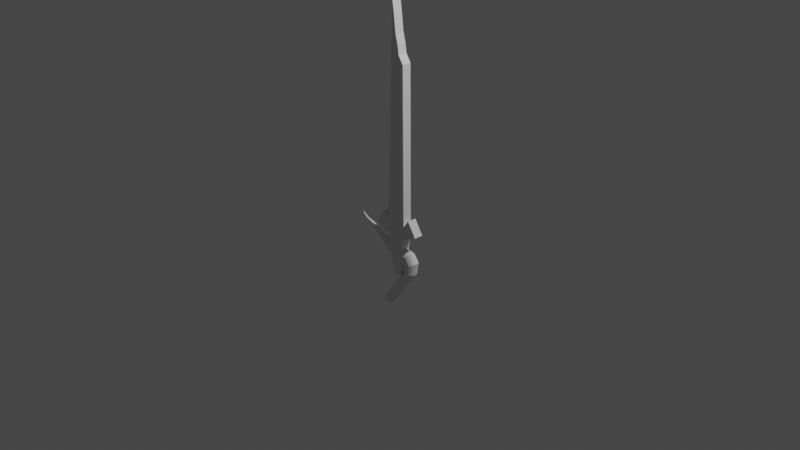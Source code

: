 # Source: Forest_Sword.blend  (saved by Blender 3.1.7; exported with 4.5.12 LTS)
import bpy
from mathutils import Matrix  # noqa: F401  (used for matrix-valued properties, if any)

bpy.ops.wm.read_factory_settings(use_empty=True)
scene = bpy.context.scene
scene.name = 'Scene'

# ---- collections
col_collection = bpy.data.collections.new('Collection'); scene.collection.children.link(col_collection)

# ---- materials (node trees are filled in below, after node groups)
mat_material = bpy.data.materials.new('Material')
mat_material.alpha_threshold = 0.0
mat_material.use_transparent_shadow = False
mat_material.line_color = (0.0, 0.0, 0.0, 1.0)

# ---- material node trees
mat_material.use_nodes = True; mat_material.node_tree.nodes.clear()
_N = mat_material.node_tree.nodes; _L = mat_material.node_tree.links
n0 = _N.new('ShaderNodeOutputMaterial'); n0.name = 'Material Output'; n0.location = (300, 300)
n1 = _N.new('ShaderNodeBsdfPrincipled'); n1.name = 'Principled BSDF'; n1.location = (10, 300)
n1.distribution = 'GGX'
n1.subsurface_method = 'RANDOM_WALK_SKIN'
n1.inputs[2].default_value = 0.4
n1.inputs[3].default_value = 1.45
n1.inputs[27].default_value = (0.0, 0.0, 0.0, 1.0)
n1.inputs[28].default_value = 1.0
_L.new(n1.outputs[0], n0.inputs[0])
n0.is_active_output = True

# ---- world
world_world = bpy.data.worlds.new('World'); scene.world = world_world
world_world.use_nodes = True; world_world.node_tree.nodes.clear()
_N = world_world.node_tree.nodes; _L = world_world.node_tree.links
n0 = _N.new('ShaderNodeOutputWorld'); n0.name = 'World Output'; n0.location = (300, 300)
n1 = _N.new('ShaderNodeBackground'); n1.name = 'Background'; n1.location = (10, 300)
n1.inputs[0].default_value = (0.05088, 0.05088, 0.05088, 1.0)
_L.new(n1.outputs[0], n0.inputs[0])
n0.is_active_output = True
world_world.color = (0.05088, 0.05088, 0.05088)
world_world.use_sun_shadow = False
world_world.sun_shadow_jitter_overblur = 0.0

# ---- cameras
cam_camera = bpy.data.cameras.new('Camera')
cam_camera.clip_end = 100.0
cam_camera.ortho_scale = 7.314

# ---- lights
light_light = bpy.data.lights.new('Light', 'POINT')
light_light.transmission_factor = 0.0
light_light.energy = 1000.0
light_light.shadow_soft_size = 0.1
light_light.shadow_maximum_resolution = 0.006
light_light.use_absolute_resolution = True

# ---- meshes
me_cube = bpy.data.meshes.new('Cube')
me_cube.from_pydata([(-0.898, 1.0, -0.8048), (-0.898, -1.0, -0.8048), (0.0, 1.0, -1.0), (0.0, -1.0, -1.0), (-0.215, -1.0, 0.1329), (-0.215, 1.0, 0.1329), (0.0, 1.0, 0.08741), (0.0, -1.0, 0.08741), (-2.412, 1.0, -0.03836), (-2.412, -1.0, -0.03836), (-1.547, 1.0, 1.317), (-1.547, -1.0, 1.317), (-0.9725, 1.0, 0.5636), (-0.9725, -1.0, 0.5636), (-1.739, 1.0, -0.3599), (-1.739, -1.0, -0.3599), (-0.1116, 1.0, 15.2), (0.08444, 1.0, 15.15), (-0.1116, -1.0, 15.2), (0.08444, -1.0, 15.15), (-0.5549, 1.0, 15.2), (-0.5549, -1.0, 15.2), (0.898, 1.0, -0.8048), (0.898, -1.0, -0.8048), (0.215, -1.0, 0.1329), (0.215, 1.0, 0.1329), (2.412, 1.0, -0.03836), (2.412, -1.0, -0.03836), (1.547, 1.0, 1.317), (1.547, -1.0, 1.317), (0.9725, 1.0, 0.5636), (0.9725, -1.0, 0.5636), (1.739, 1.0, -0.3599), (1.739, -1.0, -0.3599), (0.1961, 1.0, 15.2), (0.1961, -1.0, 15.2), (0.8472, 1.0, 15.25), (0.8472, -1.0, 15.25), (-0.1973, 1.0, 19.42), (0.009022, 1.0, 17.68), (-0.1973, -1.0, 19.42), (0.009022, -1.0, 17.68), (-0.4015, 1.0, 20.79), (-0.4015, -1.0, 20.79), (0.2334, 1.0, 16.88), (0.2334, -1.0, 16.88), (0.3744, 1.0, 15.98), (0.3744, -1.0, 15.98), (-0.4881, 0.5436, -4.592), (-0.4881, -0.5436, -4.592), (2.376e-09, 0.5436, -4.698), (2.376e-09, -0.5436, -4.698), (0.4881, 0.5436, -4.592), (0.4881, -0.5436, -4.592)], [], [(0, 2, 50, 48), (0, 5, 6, 2), (5, 0, 14, 12), (3, 7, 4, 1), (13, 12, 10, 11), (13, 4, 18, 21), (1, 4, 13, 15), (9, 11, 10, 8), (12, 14, 8, 10), (15, 13, 11, 9), (14, 15, 9, 8), (0, 1, 15, 14), (12, 13, 21, 20), (21, 18, 40, 43), (16, 20, 42, 38), (4, 7, 19, 18), (6, 5, 16, 17), (5, 12, 20, 16), (3, 1, 49, 51), (22, 2, 6, 25), (25, 30, 32, 22), (3, 23, 24, 7), (31, 29, 28, 30), (31, 37, 35, 24), (23, 33, 31, 24), (27, 26, 28, 29), (30, 28, 26, 32), (33, 27, 29, 31), (32, 26, 27, 33), (22, 32, 33, 23), (30, 36, 37, 31), (19, 35, 45, 41), (37, 36, 46, 47), (24, 35, 19, 7), (6, 17, 34, 25), (25, 34, 36, 30), (38, 40, 41, 39), (40, 38, 42, 43), (44, 39, 41, 45), (45, 47, 46, 44), (36, 34, 44, 46), (34, 17, 39, 44), (18, 19, 41, 40), (35, 37, 47, 45), (20, 21, 43, 42), (17, 16, 38, 39), (48, 50, 51, 49), (52, 53, 51, 50), (22, 23, 53, 52), (1, 0, 48, 49), (23, 3, 51, 53), (2, 22, 52, 50)])
_uv = me_cube.uv_layers.new(name='UVMap')
_uv.uv.foreach_set('vector', [0.375, 0.25, 0.375, 0.375, 0.375, 0.375, 0.375, 0.25, 0.375, 0.25, 0.5734, 0.25, 0.5734, 0.375, 0.375, 0.375, 0.5734, 0.25, 0.375, 0.25, 0.375, 0.25, 0.5734, 0.25, 0.375, 0.875, 0.5734, 0.875, 0.5734, 1.0, 0.375, 1.0, 0.5734, 0.0, 0.5734, 0.25, 0.5734, 0.25, 0.5734, 0.0, 0.5734, 1.0, 0.0, 0.0, 0.0, 0.0, 0.5734, 1.0, 0.375, 1.0, 0.0, 0.0, 0.5734, 1.0, 0.375, 1.0, 0.375, 0.0, 0.5734, 0.0, 0.5734, 0.25, 0.375, 0.25, 0.5734, 0.25, 0.375, 0.25, 0.375, 0.25, 0.5734, 0.25, 0.375, 1.0, 0.5734, 1.0, 0.5734, 1.0, 0.375, 1.0, 0.125, 0.5, 0.125, 0.75, 0.125, 0.75, 0.125, 0.5, 0.375, 0.25, 0.375, 1.0, 0.125, 0.75, 0.375, 0.25, 0.5734, 0.25, 0.5734, 0.0, 0.5734, 0.0, 0.5734, 0.25, 0.5734, 1.0, 0.0, 0.0, 0.0, 0.0, 0.5734, 1.0, 0.5734, 0.25, 0.5734, 0.25, 0.5734, 0.25, 0.5734, 0.25, 0.5734, 1.0, 0.5734, 0.875, 0.5734, 0.875, 0.5734, 1.0, 0.5734, 0.375, 0.5734, 0.25, 0.5734, 0.25, 0.5734, 0.375, 0.5734, 0.25, 0.5734, 0.25, 0.5734, 0.25, 0.5734, 0.25, 0.375, 0.875, 0.375, 1.0, 0.375, 1.0, 0.375, 0.875, 0.375, 0.25, 0.375, 0.375, 0.5734, 0.375, 0.5734, 0.25, 0.5734, 0.25, 0.5734, 0.25, 0.375, 0.25, 0.375, 0.25, 0.375, 0.875, 0.375, 1.0, 0.5734, 1.0, 0.5734, 0.875, 0.5734, 0.0, 0.5734, 0.0, 0.5734, 0.25, 0.5734, 0.25, 0.5734, 1.0, 0.5734, 1.0, 0.0, 0.0, 0.0, 0.0, 0.375, 1.0, 0.375, 1.0, 0.5734, 1.0, 0.0, 0.0, 0.375, 0.0, 0.375, 0.25, 0.5734, 0.25, 0.5734, 0.0, 0.5734, 0.25, 0.5734, 0.25, 0.375, 0.25, 0.375, 0.25, 0.375, 1.0, 0.375, 1.0, 0.5734, 1.0, 0.5734, 1.0, 0.125, 0.5, 0.125, 0.5, 0.125, 0.75, 0.125, 0.75, 0.375, 0.25, 0.375, 0.25, 0.125, 0.75, 0.375, 1.0, 0.5734, 0.25, 0.5734, 0.25, 0.5734, 0.0, 0.5734, 0.0, 0.5734, 0.875, 0.5734, 1.0, 0.5734, 1.0, 0.5734, 0.875, 0.5734, 0.0, 0.5734, 0.25, 0.5734, 0.25, 0.5734, 0.0, 0.5734, 1.0, 0.5734, 1.0, 0.5734, 0.875, 0.5734, 0.875, 0.5734, 0.375, 0.5734, 0.375, 0.5734, 0.25, 0.5734, 0.25, 0.5734, 0.25, 0.5734, 0.25, 0.5734, 0.25, 0.5734, 0.25, 0.5734, 0.25, 0.0, 0.0, 0.5734, 0.875, 0.5734, 0.375, 0.0, 0.0, 0.5734, 0.25, 0.5734, 0.25, 0.5734, 0.0, 0.5734, 0.25, 0.5734, 0.375, 0.5734, 0.875, 0.0, 0.0, 0.0, 0.0, 0.5734, 0.0, 0.5734, 0.25, 0.5734, 0.25, 0.5734, 0.25, 0.5734, 0.25, 0.5734, 0.25, 0.5734, 0.25, 0.5734, 0.25, 0.5734, 0.375, 0.5734, 0.375, 0.5734, 0.25, 0.5734, 1.0, 0.5734, 0.875, 0.5734, 0.875, 0.5734, 1.0, 0.0, 0.0, 0.5734, 1.0, 0.5734, 1.0, 0.0, 0.0, 0.5734, 0.25, 0.5734, 0.0, 0.5734, 0.0, 0.5734, 0.25, 0.5734, 0.375, 0.5734, 0.25, 0.5734, 0.25, 0.5734, 0.375, 0.125, 0.5, 0.25, 0.5, 0.25, 0.75, 0.125, 0.75, 0.125, 0.5, 0.125, 0.75, 0.25, 0.75, 0.25, 0.5, 0.375, 0.25, 0.375, 1.0, 0.375, 1.0, 0.375, 0.25, 0.375, 1.0, 0.375, 0.25, 0.375, 0.25, 0.375, 1.0, 0.375, 1.0, 0.375, 0.875, 0.375, 0.875, 0.375, 1.0, 0.375, 0.375, 0.375, 0.25, 0.375, 0.25, 0.375, 0.375])
me_cube.materials.append(mat_material)
me_cube.use_remesh_preserve_volume = False
me_cube.use_remesh_preserve_attributes = False
me_cube.use_mirror_vertex_groups = False
me_cube.update()
me_cylinder = bpy.data.meshes.new('Cylinder')
me_cylinder.from_pydata([(0.0, 1.0, -1.0), (0.0, 1.0, 1.0), (0.3827, 0.9239, -1.0), (0.3827, 0.9239, 1.0), (0.7071, 0.7071, -1.0), (0.7071, 0.7071, 1.0), (0.9239, 0.3827, -1.0), (0.9239, 0.3827, 1.0), (1.0, -4.371e-08, -1.0), (1.0, -4.371e-08, 1.0), (0.9239, -0.3827, -1.0), (0.9239, -0.3827, 1.0), (0.7071, -0.7071, -1.0), (0.7071, -0.7071, 1.0), (0.3827, -0.9239, -1.0), (0.3827, -0.9239, 1.0), (-8.742e-08, -1.0, -1.0), (-8.742e-08, -1.0, 1.0), (-0.3827, -0.9239, -1.0), (-0.3827, -0.9239, 1.0), (-0.7071, -0.7071, -1.0), (-0.7071, -0.7071, 1.0), (-0.9239, -0.3827, -1.0), (-0.9239, -0.3827, 1.0), (-1.0, 1.192e-08, -1.0), (-1.0, 1.192e-08, 1.0), (-0.9239, 0.3827, -1.0), (-0.9239, 0.3827, 1.0), (-0.7071, 0.7071, -1.0), (-0.7071, 0.7071, 1.0), (-0.3827, 0.9239, -1.0), (-0.3827, 0.9239, 1.0), (-0.07649, 1.0, -4.246), (0.3015, 0.9239, -4.305), (0.622, 0.7071, -4.356), (0.8361, 0.3827, -4.39), (0.9113, -3.337e-08, -4.402), (0.8361, -0.3827, -4.39), (0.622, -0.7071, -4.356), (0.3015, -0.9239, -4.305), (-0.07649, -1.0, -4.246), (-0.4545, -0.9239, -4.186), (-0.7749, -0.7071, -4.135), (-0.989, -0.3827, -4.101), (-1.064, -1.077e-08, -4.09), (-0.989, 0.3827, -4.101), (-0.7749, 0.7071, -4.135), (-0.4545, 0.9239, -4.186), (-0.4417, 1.0, -6.557), (-0.05945, 0.9239, -6.539), (0.2646, 0.7071, -6.523), (0.4811, 0.3827, -6.512), (0.5571, -6.107e-08, -6.509), (0.4811, -0.3827, -6.512), (0.2646, -0.7071, -6.523), (-0.05945, -0.9239, -6.539), (-0.4417, -1.0, -6.557), (-0.8239, -0.9239, -6.576), (-1.148, -0.7071, -6.591), (-1.364, -0.3827, -6.602), (-1.441, 5.542e-09, -6.605), (-1.364, 0.3827, -6.602), (-1.148, 0.7071, -6.591), (-0.8239, 0.9239, -6.576), (-0.3763, 1.115, -7.909), (-0.01291, 1.03, -7.685), (0.2951, 0.7886, -7.495), (0.501, 0.4268, -7.368), (0.5732, -1.389e-07, -7.324), (0.501, -0.4268, -7.368), (0.2951, -0.7886, -7.495), (-0.01291, -1.03, -7.685), (-0.3763, -1.115, -7.909), (-0.7396, -1.03, -8.133), (-1.048, -0.7886, -8.322), (-1.253, -0.4268, -8.449), (-1.326, 7.856e-08, -8.494), (-1.253, 0.4268, -8.449), (-1.048, 0.7886, -8.322), (-0.7396, 1.03, -8.133), (0.354, 1.188, -9.132), (0.6307, 1.098, -8.535), (0.8652, 0.8401, -8.029), (1.022, 0.4547, -7.69), (1.077, -3.357e-07, -7.572), (1.022, -0.4547, -7.69), (0.8652, -0.8401, -8.029), (0.6307, -1.098, -8.535), (0.354, -1.188, -9.132), (0.07741, -1.098, -9.729), (-0.1571, -0.8401, -10.24), (-0.3138, -0.4547, -10.57), (-0.3688, 7.406e-08, -10.69), (-0.3138, 0.4547, -10.57), (-0.1571, 0.8401, -10.24), (0.07741, 1.098, -9.729), (1.731, 1.138, -9.77), (1.831, 1.052, -9.147), (1.917, 0.8048, -8.62), (1.973, 0.4356, -8.267), (1.993, -4.206e-07, -8.143), (1.973, -0.4356, -8.267), (1.917, -0.8048, -8.62), (1.831, -1.052, -9.147), (1.731, -1.138, -9.77), (1.631, -1.052, -10.39), (1.546, -0.8048, -10.92), (1.489, -0.4356, -11.27), (1.469, 3.663e-08, -11.4), (1.489, 0.4356, -11.27), (1.546, 0.8048, -10.92), (1.631, 1.052, -10.39), (3.802, 1.094, -8.961), (3.713, 1.011, -8.552), (3.637, 0.7738, -8.205), (3.587, 0.4188, -7.973), (3.569, -5.587e-07, -7.892), (3.587, -0.4188, -7.973), (3.637, -0.7738, -8.205), (3.713, -1.011, -8.552), (3.802, -1.094, -8.961), (3.891, -1.011, -9.37), (3.966, -0.7738, -9.717), (4.017, -0.4188, -9.949), (4.035, -6.072e-08, -10.03), (4.017, 0.4188, -9.949), (3.966, 0.7738, -9.717), (3.891, 1.011, -9.37), (4.915, 1.062, -8.549), (4.828, 0.9814, -8.152), (4.755, 0.7511, -7.815), (4.706, 0.4065, -7.59), (4.689, -6.475e-07, -7.511), (4.706, -0.4065, -7.59), (4.755, -0.7511, -7.815), (4.828, -0.9814, -8.152), (4.915, -1.062, -8.549), (5.002, -0.9814, -8.946), (5.075, -0.7511, -9.283), (5.124, -0.4065, -9.508), (5.141, -1.641e-07, -9.587), (5.124, 0.4065, -9.508), (5.075, 0.7511, -9.283), (5.002, 0.9814, -8.946), (6.153, 0.8382, -7.863), (6.152, 0.7744, -7.542), (6.151, 0.5927, -7.27), (6.15, 0.3208, -7.088), (6.15, -6.413e-07, -7.025), (6.15, -0.3208, -7.088), (6.151, -0.5927, -7.27), (6.152, -0.7744, -7.542), (6.153, -0.8382, -7.863), (6.154, -0.7744, -8.184), (6.156, -0.5927, -8.455), (6.156, -0.3208, -8.637), (6.157, -2.817e-07, -8.701), (6.156, 0.3208, -8.637), (6.156, 0.5927, -8.455), (6.154, 0.7744, -8.184), (8.056, 0.5812, -7.855), (8.055, 0.537, -7.633), (8.055, 0.411, -7.444), (8.054, 0.2224, -7.318), (8.054, -8.805e-07, -7.274), (8.054, -0.2224, -7.318), (8.055, -0.411, -7.444), (8.055, -0.537, -7.633), (8.056, -0.5812, -7.855), (8.057, -0.537, -8.077), (8.058, -0.411, -8.266), (8.059, -0.2224, -8.392), (8.059, -6.311e-07, -8.436), (8.059, 0.2224, -8.392), (8.058, 0.411, -8.266), (8.057, 0.537, -8.077), (9.927, 0.3943, -7.847), (9.926, 0.3643, -7.696), (9.925, 0.2788, -7.568), (9.925, 0.1509, -7.483), (9.925, -1.472e-06, -7.453), (9.925, -0.1509, -7.483), (9.925, -0.2788, -7.568), (9.926, -0.3643, -7.696), (9.927, -0.3943, -7.847), (9.927, -0.3643, -7.998), (9.928, -0.2788, -8.126), (9.928, -0.1509, -8.212), (9.928, -1.303e-06, -8.242), (9.928, 0.1509, -8.212), (9.928, 0.2788, -8.126), (9.927, 0.3643, -7.998), (11.38, 0.2897, -7.68), (11.34, 0.2676, -7.574), (11.32, 0.2048, -7.484), (11.3, 0.1109, -7.424), (11.29, -2.113e-06, -7.403), (11.3, -0.1109, -7.424), (11.32, -0.2048, -7.484), (11.34, -0.2676, -7.574), (11.38, -0.2897, -7.68), (11.41, -0.2676, -7.786), (11.44, -0.2048, -7.876), (11.45, -0.1109, -7.936), (11.46, -1.979e-06, -7.957), (11.45, 0.1109, -7.936), (11.44, 0.2048, -7.876), (11.41, 0.2676, -7.786), (12.74, 0.2024, -7.346), (12.75, 0.187, -7.268), (12.75, 0.1431, -7.203), (12.76, 0.07745, -7.159), (12.76, -2.068e-06, -7.144), (12.76, -0.07745, -7.159), (12.75, -0.1431, -7.203), (12.75, -0.187, -7.268), (12.74, -0.2024, -7.346), (12.74, -0.187, -7.423), (12.73, -0.1431, -7.489), (12.73, -0.07745, -7.532), (12.73, -1.983e-06, -7.548), (12.73, 0.07745, -7.532), (12.73, 0.1431, -7.489), (12.74, 0.187, -7.423), (14.05, 0.09766, -7.428), (14.06, 0.09022, -7.393), (14.07, 0.06905, -7.363), (14.08, 0.03737, -7.343), (14.08, -5.759e-06, -7.336), (14.08, -0.03738, -7.343), (14.07, -0.06906, -7.363), (14.06, -0.09024, -7.393), (14.05, -0.09767, -7.428), (14.04, -0.09024, -7.464), (14.03, -0.06906, -7.494), (14.02, -0.03738, -7.514), (14.02, -5.723e-06, -7.521), (14.02, 0.03737, -7.514), (14.03, 0.06905, -7.494), (14.04, 0.09022, -7.464)], [], [(0, 1, 3, 2), (2, 3, 5, 4), (4, 5, 7, 6), (6, 7, 9, 8), (8, 9, 11, 10), (10, 11, 13, 12), (12, 13, 15, 14), (14, 15, 17, 16), (16, 17, 19, 18), (18, 19, 21, 20), (20, 21, 23, 22), (22, 23, 25, 24), (24, 25, 27, 26), (26, 27, 29, 28), (3, 1, 31, 29, 27, 25, 23, 21, 19, 17, 15, 13, 11, 9, 7, 5), (28, 29, 31, 30), (30, 31, 1, 0), (8, 10, 37, 36), (41, 42, 58, 57), (18, 20, 42, 41), (28, 30, 47, 46), (4, 6, 35, 34), (14, 16, 40, 39), (0, 2, 33, 32), (24, 26, 45, 44), (10, 12, 38, 37), (20, 22, 43, 42), (30, 0, 32, 47), (6, 8, 36, 35), (16, 18, 41, 40), (26, 28, 46, 45), (2, 4, 34, 33), (12, 14, 39, 38), (22, 24, 44, 43), (60, 61, 77, 76), (34, 35, 51, 50), (42, 43, 59, 58), (35, 36, 52, 51), (43, 44, 60, 59), (36, 37, 53, 52), (44, 45, 61, 60), (37, 38, 54, 53), (45, 46, 62, 61), (38, 39, 55, 54), (46, 47, 63, 62), (39, 40, 56, 55), (32, 33, 49, 48), (47, 32, 48, 63), (40, 41, 57, 56), (33, 34, 50, 49), (75, 76, 92, 91), (53, 54, 70, 69), (61, 62, 78, 77), (54, 55, 71, 70), (62, 63, 79, 78), (55, 56, 72, 71), (48, 49, 65, 64), (63, 48, 64, 79), (56, 57, 73, 72), (49, 50, 66, 65), (57, 58, 74, 73), (50, 51, 67, 66), (58, 59, 75, 74), (51, 52, 68, 67), (59, 60, 76, 75), (52, 53, 69, 68), (81, 82, 98, 97), (68, 69, 85, 84), (76, 77, 93, 92), (69, 70, 86, 85), (77, 78, 94, 93), (70, 71, 87, 86), (78, 79, 95, 94), (71, 72, 88, 87), (64, 65, 81, 80), (79, 64, 80, 95), (72, 73, 89, 88), (65, 66, 82, 81), (73, 74, 90, 89), (66, 67, 83, 82), (74, 75, 91, 90), (67, 68, 84, 83), (101, 102, 118, 117), (89, 90, 106, 105), (82, 83, 99, 98), (90, 91, 107, 106), (83, 84, 100, 99), (91, 92, 108, 107), (84, 85, 101, 100), (92, 93, 109, 108), (85, 86, 102, 101), (93, 94, 110, 109), (86, 87, 103, 102), (94, 95, 111, 110), (87, 88, 104, 103), (80, 81, 97, 96), (95, 80, 96, 111), (88, 89, 105, 104), (121, 122, 138, 137), (109, 110, 126, 125), (102, 103, 119, 118), (110, 111, 127, 126), (103, 104, 120, 119), (96, 97, 113, 112), (111, 96, 112, 127), (104, 105, 121, 120), (97, 98, 114, 113), (105, 106, 122, 121), (98, 99, 115, 114), (106, 107, 123, 122), (99, 100, 116, 115), (107, 108, 124, 123), (100, 101, 117, 116), (108, 109, 125, 124), (142, 143, 159, 158), (114, 115, 131, 130), (122, 123, 139, 138), (115, 116, 132, 131), (123, 124, 140, 139), (116, 117, 133, 132), (124, 125, 141, 140), (117, 118, 134, 133), (125, 126, 142, 141), (118, 119, 135, 134), (126, 127, 143, 142), (119, 120, 136, 135), (112, 113, 129, 128), (127, 112, 128, 143), (120, 121, 137, 136), (113, 114, 130, 129), (148, 149, 165, 164), (135, 136, 152, 151), (128, 129, 145, 144), (143, 128, 144, 159), (136, 137, 153, 152), (129, 130, 146, 145), (137, 138, 154, 153), (130, 131, 147, 146), (138, 139, 155, 154), (131, 132, 148, 147), (139, 140, 156, 155), (132, 133, 149, 148), (140, 141, 157, 156), (133, 134, 150, 149), (141, 142, 158, 157), (134, 135, 151, 150), (169, 170, 186, 185), (156, 157, 173, 172), (149, 150, 166, 165), (157, 158, 174, 173), (150, 151, 167, 166), (158, 159, 175, 174), (151, 152, 168, 167), (144, 145, 161, 160), (159, 144, 160, 175), (152, 153, 169, 168), (145, 146, 162, 161), (153, 154, 170, 169), (146, 147, 163, 162), (154, 155, 171, 170), (147, 148, 164, 163), (155, 156, 172, 171), (190, 191, 207, 206), (162, 163, 179, 178), (170, 171, 187, 186), (163, 164, 180, 179), (171, 172, 188, 187), (164, 165, 181, 180), (172, 173, 189, 188), (165, 166, 182, 181), (173, 174, 190, 189), (166, 167, 183, 182), (174, 175, 191, 190), (167, 168, 184, 183), (160, 161, 177, 176), (175, 160, 176, 191), (168, 169, 185, 184), (161, 162, 178, 177), (204, 205, 221, 220), (183, 184, 200, 199), (176, 177, 193, 192), (191, 176, 192, 207), (184, 185, 201, 200), (177, 178, 194, 193), (185, 186, 202, 201), (178, 179, 195, 194), (186, 187, 203, 202), (179, 180, 196, 195), (187, 188, 204, 203), (180, 181, 197, 196), (188, 189, 205, 204), (181, 182, 198, 197), (189, 190, 206, 205), (182, 183, 199, 198), (210, 211, 227, 226), (197, 198, 214, 213), (205, 206, 222, 221), (198, 199, 215, 214), (206, 207, 223, 222), (199, 200, 216, 215), (192, 193, 209, 208), (207, 192, 208, 223), (200, 201, 217, 216), (193, 194, 210, 209), (201, 202, 218, 217), (194, 195, 211, 210), (202, 203, 219, 218), (195, 196, 212, 211), (203, 204, 220, 219), (196, 197, 213, 212), (224, 225, 226, 227, 228, 229, 230, 231, 232, 233, 234, 235, 236, 237, 238, 239), (218, 219, 235, 234), (211, 212, 228, 227), (219, 220, 236, 235), (212, 213, 229, 228), (220, 221, 237, 236), (213, 214, 230, 229), (221, 222, 238, 237), (214, 215, 231, 230), (222, 223, 239, 238), (215, 216, 232, 231), (208, 209, 225, 224), (223, 208, 224, 239), (216, 217, 233, 232), (209, 210, 226, 225), (217, 218, 234, 233)])
_uv = me_cylinder.uv_layers.new(name='UVMap')
_uv.uv.foreach_set('vector', [1.0, 0.5, 1.0, 1.0, 0.9375, 1.0, 0.9375, 0.5, 0.9375, 0.5, 0.9375, 1.0, 0.875, 1.0, 0.875, 0.5, 0.875, 0.5, 0.875, 1.0, 0.8125, 1.0, 0.8125, 0.5, 0.8125, 0.5, 0.8125, 1.0, 0.75, 1.0, 0.75, 0.5, 0.75, 0.5, 0.75, 1.0, 0.6875, 1.0, 0.6875, 0.5, 0.6875, 0.5, 0.6875, 1.0, 0.625, 1.0, 0.625, 0.5, 0.625, 0.5, 0.625, 1.0, 0.5625, 1.0, 0.5625, 0.5, 0.5625, 0.5, 0.5625, 1.0, 0.5, 1.0, 0.5, 0.5, 0.5, 0.5, 0.5, 1.0, 0.4375, 1.0, 0.4375, 0.5, 0.4375, 0.5, 0.4375, 1.0, 0.375, 1.0, 0.375, 0.5, 0.375, 0.5, 0.375, 1.0, 0.3125, 1.0, 0.3125, 0.5, 0.3125, 0.5, 0.3125, 1.0, 0.25, 1.0, 0.25, 0.5, 0.25, 0.5, 0.25, 1.0, 0.1875, 1.0, 0.1875, 0.5, 0.1875, 0.5, 0.1875, 1.0, 0.125, 1.0, 0.125, 0.5, 0.3418, 0.4717, 0.25, 0.49, 0.1582, 0.4717, 0.08029, 0.4197, 0.02827, 0.3418, 0.01, 0.25, 0.02827, 0.1582, 0.08029, 0.08029, 0.1582, 0.02827, 0.25, 0.01, 0.3418, 0.02827, 0.4197, 0.08029, 0.4717, 0.1582, 0.49, 0.25, 0.4717, 0.3418, 0.4197, 0.4197, 0.125, 0.5, 0.125, 1.0, 0.0625, 1.0, 0.0625, 0.5, 0.0625, 0.5, 0.0625, 1.0, 0.0, 1.0, 0.0, 0.5, 0.75, 0.5, 0.6875, 0.5, 0.6875, 0.5, 0.75, 0.5, 0.4375, 0.5, 0.375, 0.5, 0.375, 0.5, 0.4375, 0.5, 0.4375, 0.5, 0.375, 0.5, 0.375, 0.5, 0.4375, 0.5, 0.125, 0.5, 0.0625, 0.5, 0.0625, 0.5, 0.125, 0.5, 0.875, 0.5, 0.8125, 0.5, 0.8125, 0.5, 0.875, 0.5, 0.5625, 0.5, 0.5, 0.5, 0.5, 0.5, 0.5625, 0.5, 1.0, 0.5, 0.9375, 0.5, 0.9375, 0.5, 1.0, 0.5, 0.25, 0.5, 0.1875, 0.5, 0.1875, 0.5, 0.25, 0.5, 0.6875, 0.5, 0.625, 0.5, 0.625, 0.5, 0.6875, 0.5, 0.375, 0.5, 0.3125, 0.5, 0.3125, 0.5, 0.375, 0.5, 0.0625, 0.5, 0.0, 0.5, 0.0, 0.5, 0.0625, 0.5, 0.8125, 0.5, 0.75, 0.5, 0.75, 0.5, 0.8125, 0.5, 0.5, 0.5, 0.4375, 0.5, 0.4375, 0.5, 0.5, 0.5, 0.1875, 0.5, 0.125, 0.5, 0.125, 0.5, 0.1875, 0.5, 0.9375, 0.5, 0.875, 0.5, 0.875, 0.5, 0.9375, 0.5, 0.625, 0.5, 0.5625, 0.5, 0.5625, 0.5, 0.625, 0.5, 0.3125, 0.5, 0.25, 0.5, 0.25, 0.5, 0.3125, 0.5, 0.25, 0.5, 0.1875, 0.5, 0.1875, 0.5, 0.25, 0.5, 0.875, 0.5, 0.8125, 0.5, 0.8125, 0.5, 0.875, 0.5, 0.375, 0.5, 0.3125, 0.5, 0.3125, 0.5, 0.375, 0.5, 0.8125, 0.5, 0.75, 0.5, 0.75, 0.5, 0.8125, 0.5, 0.3125, 0.5, 0.25, 0.5, 0.25, 0.5, 0.3125, 0.5, 0.75, 0.5, 0.6875, 0.5, 0.6875, 0.5, 0.75, 0.5, 0.25, 0.5, 0.1875, 0.5, 0.1875, 0.5, 0.25, 0.5, 0.6875, 0.5, 0.625, 0.5, 0.625, 0.5, 0.6875, 0.5, 0.1875, 0.5, 0.125, 0.5, 0.125, 0.5, 0.1875, 0.5, 0.625, 0.5, 0.5625, 0.5, 0.5625, 0.5, 0.625, 0.5, 0.125, 0.5, 0.0625, 0.5, 0.0625, 0.5, 0.125, 0.5, 0.5625, 0.5, 0.5, 0.5, 0.5, 0.5, 0.5625, 0.5, 1.0, 0.5, 0.9375, 0.5, 0.9375, 0.5, 1.0, 0.5, 0.0625, 0.5, 0.0, 0.5, 0.0, 0.5, 0.0625, 0.5, 0.5, 0.5, 0.4375, 0.5, 0.4375, 0.5, 0.5, 0.5, 0.9375, 0.5, 0.875, 0.5, 0.875, 0.5, 0.9375, 0.5, 0.3125, 0.5, 0.25, 0.5, 0.25, 0.5, 0.3125, 0.5, 0.6875, 0.5, 0.625, 0.5, 0.625, 0.5, 0.6875, 0.5, 0.1875, 0.5, 0.125, 0.5, 0.125, 0.5, 0.1875, 0.5, 0.625, 0.5, 0.5625, 0.5, 0.5625, 0.5, 0.625, 0.5, 0.125, 0.5, 0.0625, 0.5, 0.0625, 0.5, 0.125, 0.5, 0.5625, 0.5, 0.5, 0.5, 0.5, 0.5, 0.5625, 0.5, 1.0, 0.5, 0.9375, 0.5, 0.9375, 0.5, 1.0, 0.5, 0.0625, 0.5, 0.0, 0.5, 0.0, 0.5, 0.0625, 0.5, 0.5, 0.5, 0.4375, 0.5, 0.4375, 0.5, 0.5, 0.5, 0.9375, 0.5, 0.875, 0.5, 0.875, 0.5, 0.9375, 0.5, 0.4375, 0.5, 0.375, 0.5, 0.375, 0.5, 0.4375, 0.5, 0.875, 0.5, 0.8125, 0.5, 0.8125, 0.5, 0.875, 0.5, 0.375, 0.5, 0.3125, 0.5, 0.3125, 0.5, 0.375, 0.5, 0.8125, 0.5, 0.75, 0.5, 0.75, 0.5, 0.8125, 0.5, 0.3125, 0.5, 0.25, 0.5, 0.25, 0.5, 0.3125, 0.5, 0.75, 0.5, 0.6875, 0.5, 0.6875, 0.5, 0.75, 0.5, 0.9375, 0.5, 0.875, 0.5, 0.875, 0.5, 0.9375, 0.5, 0.75, 0.5, 0.6875, 0.5, 0.6875, 0.5, 0.75, 0.5, 0.25, 0.5, 0.1875, 0.5, 0.1875, 0.5, 0.25, 0.5, 0.6875, 0.5, 0.625, 0.5, 0.625, 0.5, 0.6875, 0.5, 0.1875, 0.5, 0.125, 0.5, 0.125, 0.5, 0.1875, 0.5, 0.625, 0.5, 0.5625, 0.5, 0.5625, 0.5, 0.625, 0.5, 0.125, 0.5, 0.0625, 0.5, 0.0625, 0.5, 0.125, 0.5, 0.5625, 0.5, 0.5, 0.5, 0.5, 0.5, 0.5625, 0.5, 1.0, 0.5, 0.9375, 0.5, 0.9375, 0.5, 1.0, 0.5, 0.0625, 0.5, 0.0, 0.5, 0.0, 0.5, 0.0625, 0.5, 0.5, 0.5, 0.4375, 0.5, 0.4375, 0.5, 0.5, 0.5, 0.9375, 0.5, 0.875, 0.5, 0.875, 0.5, 0.9375, 0.5, 0.4375, 0.5, 0.375, 0.5, 0.375, 0.5, 0.4375, 0.5, 0.875, 0.5, 0.8125, 0.5, 0.8125, 0.5, 0.875, 0.5, 0.375, 0.5, 0.3125, 0.5, 0.3125, 0.5, 0.375, 0.5, 0.8125, 0.5, 0.75, 0.5, 0.75, 0.5, 0.8125, 0.5, 0.6875, 0.5, 0.625, 0.5, 0.625, 0.5, 0.6875, 0.5, 0.4375, 0.5, 0.375, 0.5, 0.375, 0.5, 0.4375, 0.5, 0.875, 0.5, 0.8125, 0.5, 0.8125, 0.5, 0.875, 0.5, 0.375, 0.5, 0.3125, 0.5, 0.3125, 0.5, 0.375, 0.5, 0.8125, 0.5, 0.75, 0.5, 0.75, 0.5, 0.8125, 0.5, 0.3125, 0.5, 0.25, 0.5, 0.25, 0.5, 0.3125, 0.5, 0.75, 0.5, 0.6875, 0.5, 0.6875, 0.5, 0.75, 0.5, 0.25, 0.5, 0.1875, 0.5, 0.1875, 0.5, 0.25, 0.5, 0.6875, 0.5, 0.625, 0.5, 0.625, 0.5, 0.6875, 0.5, 0.1875, 0.5, 0.125, 0.5, 0.125, 0.5, 0.1875, 0.5, 0.625, 0.5, 0.5625, 0.5, 0.5625, 0.5, 0.625, 0.5, 0.125, 0.5, 0.0625, 0.5, 0.0625, 0.5, 0.125, 0.5, 0.5625, 0.5, 0.5, 0.5, 0.5, 0.5, 0.5625, 0.5, 1.0, 0.5, 0.9375, 0.5, 0.9375, 0.5, 1.0, 0.5, 0.0625, 0.5, 0.0, 0.5, 0.0, 0.5, 0.0625, 0.5, 0.5, 0.5, 0.4375, 0.5, 0.4375, 0.5, 0.5, 0.5, 0.4375, 0.5, 0.375, 0.5, 0.375, 0.5, 0.4375, 0.5, 0.1875, 0.5, 0.125, 0.5, 0.125, 0.5, 0.1875, 0.5, 0.625, 0.5, 0.5625, 0.5, 0.5625, 0.5, 0.625, 0.5, 0.125, 0.5, 0.0625, 0.5, 0.0625, 0.5, 0.125, 0.5, 0.5625, 0.5, 0.5, 0.5, 0.5, 0.5, 0.5625, 0.5, 1.0, 0.5, 0.9375, 0.5, 0.9375, 0.5, 1.0, 0.5, 0.0625, 0.5, 0.0, 0.5, 0.0, 0.5, 0.0625, 0.5, 0.5, 0.5, 0.4375, 0.5, 0.4375, 0.5, 0.5, 0.5, 0.9375, 0.5, 0.875, 0.5, 0.875, 0.5, 0.9375, 0.5, 0.4375, 0.5, 0.375, 0.5, 0.375, 0.5, 0.4375, 0.5, 0.875, 0.5, 0.8125, 0.5, 0.8125, 0.5, 0.875, 0.5, 0.375, 0.5, 0.3125, 0.5, 0.3125, 0.5, 0.375, 0.5, 0.8125, 0.5, 0.75, 0.5, 0.75, 0.5, 0.8125, 0.5, 0.3125, 0.5, 0.25, 0.5, 0.25, 0.5, 0.3125, 0.5, 0.75, 0.5, 0.6875, 0.5, 0.6875, 0.5, 0.75, 0.5, 0.25, 0.5, 0.1875, 0.5, 0.1875, 0.5, 0.25, 0.5, 0.125, 0.5, 0.0625, 0.5, 0.0625, 0.5, 0.125, 0.5, 0.875, 0.5, 0.8125, 0.5, 0.8125, 0.5, 0.875, 0.5, 0.375, 0.5, 0.3125, 0.5, 0.3125, 0.5, 0.375, 0.5, 0.8125, 0.5, 0.75, 0.5, 0.75, 0.5, 0.8125, 0.5, 0.3125, 0.5, 0.25, 0.5, 0.25, 0.5, 0.3125, 0.5, 0.75, 0.5, 0.6875, 0.5, 0.6875, 0.5, 0.75, 0.5, 0.25, 0.5, 0.1875, 0.5, 0.1875, 0.5, 0.25, 0.5, 0.6875, 0.5, 0.625, 0.5, 0.625, 0.5, 0.6875, 0.5, 0.1875, 0.5, 0.125, 0.5, 0.125, 0.5, 0.1875, 0.5, 0.625, 0.5, 0.5625, 0.5, 0.5625, 0.5, 0.625, 0.5, 0.125, 0.5, 0.0625, 0.5, 0.0625, 0.5, 0.125, 0.5, 0.5625, 0.5, 0.5, 0.5, 0.5, 0.5, 0.5625, 0.5, 1.0, 0.5, 0.9375, 0.5, 0.9375, 0.5, 1.0, 0.5, 0.0625, 0.5, 0.0, 0.5, 0.0, 0.5, 0.0625, 0.5, 0.5, 0.5, 0.4375, 0.5, 0.4375, 0.5, 0.5, 0.5, 0.9375, 0.5, 0.875, 0.5, 0.875, 0.5, 0.9375, 0.5, 0.75, 0.5, 0.6875, 0.5, 0.6875, 0.5, 0.75, 0.5, 0.5625, 0.5, 0.5, 0.5, 0.5, 0.5, 0.5625, 0.5, 1.0, 0.5, 0.9375, 0.5, 0.9375, 0.5, 1.0, 0.5, 0.0625, 0.5, 0.0, 0.5, 0.0, 0.5, 0.0625, 0.5, 0.5, 0.5, 0.4375, 0.5, 0.4375, 0.5, 0.5, 0.5, 0.9375, 0.5, 0.875, 0.5, 0.875, 0.5, 0.9375, 0.5, 0.4375, 0.5, 0.375, 0.5, 0.375, 0.5, 0.4375, 0.5, 0.875, 0.5, 0.8125, 0.5, 0.8125, 0.5, 0.875, 0.5, 0.375, 0.5, 0.3125, 0.5, 0.3125, 0.5, 0.375, 0.5, 0.8125, 0.5, 0.75, 0.5, 0.75, 0.5, 0.8125, 0.5, 0.3125, 0.5, 0.25, 0.5, 0.25, 0.5, 0.3125, 0.5, 0.75, 0.5, 0.6875, 0.5, 0.6875, 0.5, 0.75, 0.5, 0.25, 0.5, 0.1875, 0.5, 0.1875, 0.5, 0.25, 0.5, 0.6875, 0.5, 0.625, 0.5, 0.625, 0.5, 0.6875, 0.5, 0.1875, 0.5, 0.125, 0.5, 0.125, 0.5, 0.1875, 0.5, 0.625, 0.5, 0.5625, 0.5, 0.5625, 0.5, 0.625, 0.5, 0.4375, 0.5, 0.375, 0.5, 0.375, 0.5, 0.4375, 0.5, 0.25, 0.5, 0.1875, 0.5, 0.1875, 0.5, 0.25, 0.5, 0.6875, 0.5, 0.625, 0.5, 0.625, 0.5, 0.6875, 0.5, 0.1875, 0.5, 0.125, 0.5, 0.125, 0.5, 0.1875, 0.5, 0.625, 0.5, 0.5625, 0.5, 0.5625, 0.5, 0.625, 0.5, 0.125, 0.5, 0.0625, 0.5, 0.0625, 0.5, 0.125, 0.5, 0.5625, 0.5, 0.5, 0.5, 0.5, 0.5, 0.5625, 0.5, 1.0, 0.5, 0.9375, 0.5, 0.9375, 0.5, 1.0, 0.5, 0.0625, 0.5, 0.0, 0.5, 0.0, 0.5, 0.0625, 0.5, 0.5, 0.5, 0.4375, 0.5, 0.4375, 0.5, 0.5, 0.5, 0.9375, 0.5, 0.875, 0.5, 0.875, 0.5, 0.9375, 0.5, 0.4375, 0.5, 0.375, 0.5, 0.375, 0.5, 0.4375, 0.5, 0.875, 0.5, 0.8125, 0.5, 0.8125, 0.5, 0.875, 0.5, 0.375, 0.5, 0.3125, 0.5, 0.3125, 0.5, 0.375, 0.5, 0.8125, 0.5, 0.75, 0.5, 0.75, 0.5, 0.8125, 0.5, 0.3125, 0.5, 0.25, 0.5, 0.25, 0.5, 0.3125, 0.5, 0.125, 0.5, 0.0625, 0.5, 0.0625, 0.5, 0.125, 0.5, 0.875, 0.5, 0.8125, 0.5, 0.8125, 0.5, 0.875, 0.5, 0.375, 0.5, 0.3125, 0.5, 0.3125, 0.5, 0.375, 0.5, 0.8125, 0.5, 0.75, 0.5, 0.75, 0.5, 0.8125, 0.5, 0.3125, 0.5, 0.25, 0.5, 0.25, 0.5, 0.3125, 0.5, 0.75, 0.5, 0.6875, 0.5, 0.6875, 0.5, 0.75, 0.5, 0.25, 0.5, 0.1875, 0.5, 0.1875, 0.5, 0.25, 0.5, 0.6875, 0.5, 0.625, 0.5, 0.625, 0.5, 0.6875, 0.5, 0.1875, 0.5, 0.125, 0.5, 0.125, 0.5, 0.1875, 0.5, 0.625, 0.5, 0.5625, 0.5, 0.5625, 0.5, 0.625, 0.5, 0.125, 0.5, 0.0625, 0.5, 0.0625, 0.5, 0.125, 0.5, 0.5625, 0.5, 0.5, 0.5, 0.5, 0.5, 0.5625, 0.5, 1.0, 0.5, 0.9375, 0.5, 0.9375, 0.5, 1.0, 0.5, 0.0625, 0.5, 0.0, 0.5, 0.0, 0.5, 0.0625, 0.5, 0.5, 0.5, 0.4375, 0.5, 0.4375, 0.5, 0.5, 0.5, 0.9375, 0.5, 0.875, 0.5, 0.875, 0.5, 0.9375, 0.5, 0.25, 0.5, 0.1875, 0.5, 0.1875, 0.5, 0.25, 0.5, 0.5625, 0.5, 0.5, 0.5, 0.5, 0.5, 0.5625, 0.5, 1.0, 0.5, 0.9375, 0.5, 0.9375, 0.5, 1.0, 0.5, 0.0625, 0.5, 0.0, 0.5, 0.0, 0.5, 0.0625, 0.5, 0.5, 0.5, 0.4375, 0.5, 0.4375, 0.5, 0.5, 0.5, 0.9375, 0.5, 0.875, 0.5, 0.875, 0.5, 0.9375, 0.5, 0.4375, 0.5, 0.375, 0.5, 0.375, 0.5, 0.4375, 0.5, 0.875, 0.5, 0.8125, 0.5, 0.8125, 0.5, 0.875, 0.5, 0.375, 0.5, 0.3125, 0.5, 0.3125, 0.5, 0.375, 0.5, 0.8125, 0.5, 0.75, 0.5, 0.75, 0.5, 0.8125, 0.5, 0.3125, 0.5, 0.25, 0.5, 0.25, 0.5, 0.3125, 0.5, 0.75, 0.5, 0.6875, 0.5, 0.6875, 0.5, 0.75, 0.5, 0.25, 0.5, 0.1875, 0.5, 0.1875, 0.5, 0.25, 0.5, 0.6875, 0.5, 0.625, 0.5, 0.625, 0.5, 0.6875, 0.5, 0.1875, 0.5, 0.125, 0.5, 0.125, 0.5, 0.1875, 0.5, 0.625, 0.5, 0.5625, 0.5, 0.5625, 0.5, 0.625, 0.5, 0.875, 0.5, 0.8125, 0.5, 0.8125, 0.5, 0.875, 0.5, 0.6875, 0.5, 0.625, 0.5, 0.625, 0.5, 0.6875, 0.5, 0.1875, 0.5, 0.125, 0.5, 0.125, 0.5, 0.1875, 0.5, 0.625, 0.5, 0.5625, 0.5, 0.5625, 0.5, 0.625, 0.5, 0.125, 0.5, 0.0625, 0.5, 0.0625, 0.5, 0.125, 0.5, 0.5625, 0.5, 0.5, 0.5, 0.5, 0.5, 0.5625, 0.5, 1.0, 0.5, 0.9375, 0.5, 0.9375, 0.5, 1.0, 0.5, 0.0625, 0.5, 0.0, 0.5, 0.0, 0.5, 0.0625, 0.5, 0.5, 0.5, 0.4375, 0.5, 0.4375, 0.5, 0.5, 0.5, 0.9375, 0.5, 0.875, 0.5, 0.875, 0.5, 0.9375, 0.5, 0.4375, 0.5, 0.375, 0.5, 0.375, 0.5, 0.4375, 0.5, 0.875, 0.5, 0.8125, 0.5, 0.8125, 0.5, 0.875, 0.5, 0.375, 0.5, 0.3125, 0.5, 0.3125, 0.5, 0.375, 0.5, 0.8125, 0.5, 0.75, 0.5, 0.75, 0.5, 0.8125, 0.5, 0.3125, 0.5, 0.25, 0.5, 0.25, 0.5, 0.3125, 0.5, 0.75, 0.5, 0.6875, 0.5, 0.6875, 0.5, 0.75, 0.5, 0.75, 0.49, 0.8418, 0.4717, 0.9197, 0.4197, 0.9717, 0.3418, 0.99, 0.25, 0.9717, 0.1582, 0.9197, 0.08029, 0.8418, 0.02827, 0.75, 0.01, 0.6582, 0.02827, 0.5803, 0.08029, 0.5283, 0.1582, 0.51, 0.25, 0.5283, 0.3418, 0.5803, 0.4197, 0.6582, 0.4717, 0.375, 0.5, 0.3125, 0.5, 0.3125, 0.5, 0.375, 0.5, 0.8125, 0.5, 0.75, 0.5, 0.75, 0.5, 0.8125, 0.5, 0.3125, 0.5, 0.25, 0.5, 0.25, 0.5, 0.3125, 0.5, 0.75, 0.5, 0.6875, 0.5, 0.6875, 0.5, 0.75, 0.5, 0.25, 0.5, 0.1875, 0.5, 0.1875, 0.5, 0.25, 0.5, 0.6875, 0.5, 0.625, 0.5, 0.625, 0.5, 0.6875, 0.5, 0.1875, 0.5, 0.125, 0.5, 0.125, 0.5, 0.1875, 0.5, 0.625, 0.5, 0.5625, 0.5, 0.5625, 0.5, 0.625, 0.5, 0.125, 0.5, 0.0625, 0.5, 0.0625, 0.5, 0.125, 0.5, 0.5625, 0.5, 0.5, 0.5, 0.5, 0.5, 0.5625, 0.5, 1.0, 0.5, 0.9375, 0.5, 0.9375, 0.5, 1.0, 0.5, 0.0625, 0.5, 0.0, 0.5, 0.0, 0.5, 0.0625, 0.5, 0.5, 0.5, 0.4375, 0.5, 0.4375, 0.5, 0.5, 0.5, 0.9375, 0.5, 0.875, 0.5, 0.875, 0.5, 0.9375, 0.5, 0.4375, 0.5, 0.375, 0.5, 0.375, 0.5, 0.4375, 0.5])
me_cylinder.use_remesh_fix_poles = True
me_cylinder.use_remesh_preserve_attributes = False
me_cylinder.update()

# ---- objects
ob_cube = bpy.data.objects.new('Cube', me_cube)
ob_light = bpy.data.objects.new('Light', light_light)
ob_camera = bpy.data.objects.new('Camera', cam_camera)
ob_empty = bpy.data.objects.new('Empty', None)
ob_cylinder = bpy.data.objects.new('Cylinder', me_cylinder)

# ---- transforms, parenting, visibility, modifiers, constraints
ob_cube.location = (0.004699, 6.057e-09, -0.101)
ob_cube.scale = (0.1152, 0.05015, 0.1152)
ob_cube.lock_rotations_4d = False
ob_cube.empty_display_type = 'ARROWS'
ob_cube.lineart.crease_threshold = 0.0
ob_light.location = (4.076, 1.005, 5.904)
ob_light.rotation_euler = (0.6503, 0.05522, 1.866)
ob_light.lock_rotations_4d = False
ob_light.empty_display_type = 'ARROWS'
ob_light.color = (0.0, 0.0, 0.0, 0.0)
ob_light.lineart.crease_threshold = 0.0
ob_camera.location = (7.359, -6.926, 4.958)
ob_camera.rotation_euler = (1.109, 0.0, 0.8149)
ob_camera.lock_rotations_4d = False
ob_camera.empty_display_type = 'ARROWS'
ob_camera.color = (0.0, 0.0, 0.0, 0.0)
ob_camera.display_type = 'WIRE'
ob_camera.lineart.crease_threshold = 0.0
ob_empty.location = (0.03753, 0.0, 0.0)
ob_empty.rotation_euler = (1.571, 0.02094, 0.0)
ob_empty.empty_display_type = 'IMAGE'
ob_empty.empty_display_size = 5.0
ob_empty.use_empty_image_alpha = True
ob_empty.color = (1.0, 1.0, 1.0, 0.5321)
ob_cylinder.location = (-0.1025, 1.826e-07, -0.9287)
ob_cylinder.rotation_euler = (0.0, 0.5893, 0.0)
ob_cylinder.scale = (-0.05863, -0.05863, -0.05863)

# ---- collection membership
col_collection.objects.link(ob_cube)
col_collection.objects.link(ob_light)
col_collection.objects.link(ob_camera)
col_collection.objects.link(ob_empty)
col_collection.objects.link(ob_cylinder)

# ---- scene / render settings (as saved in the file)
scene.camera = ob_camera
scene.frame_start = 1; scene.frame_end = 250; scene.frame_set(1)
scene.render.engine = 'BLENDER_EEVEE_NEXT'
scene.cycles.sampling_pattern = 'TABULATED_SOBOL'
scene.cycles.use_light_tree = False
scene.view_settings.view_transform = 'Filmic'
bpy.context.view_layer.update()
